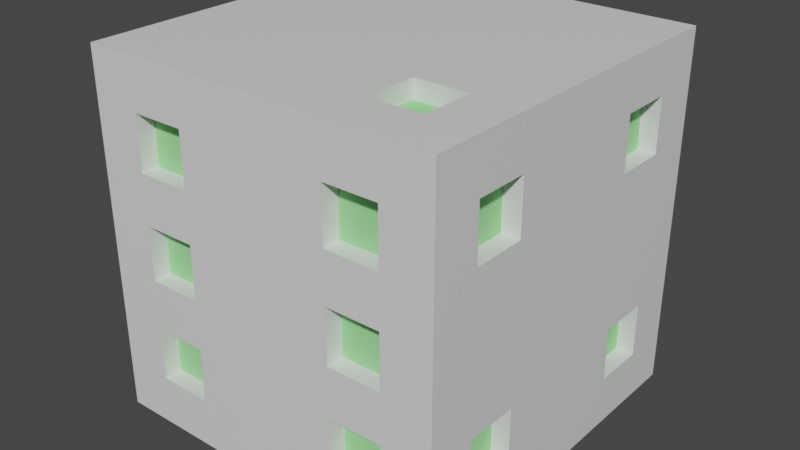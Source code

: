 # Source: Dice.blend  (saved by Blender 2.92.15; exported with 4.5.12 LTS)
import bpy
from mathutils import Matrix  # noqa: F401  (used for matrix-valued properties, if any)

bpy.ops.wm.read_factory_settings(use_empty=True)
scene = bpy.context.scene
scene.name = 'Scene'

# ---- materials (node trees are filled in below, after node groups)
mat_material = bpy.data.materials.new('Material')
mat_material.alpha_threshold = 0.0
mat_material.use_transparent_shadow = False
mat_material.line_color = (0.0, 0.0, 0.0, 1.0)
mat_decorative = bpy.data.materials.new('Decorative')
mat_decorative.use_transparent_shadow = False
mat_decorative.diffuse_color = (0.3326, 0.8, 0.3177, 1.0)

# ---- material node trees
mat_material.use_nodes = True; mat_material.node_tree.nodes.clear()
_N = mat_material.node_tree.nodes; _L = mat_material.node_tree.links
n0 = _N.new('ShaderNodeOutputMaterial'); n0.name = 'Material Output'; n0.location = (300, 300)
n1 = _N.new('ShaderNodeBsdfPrincipled'); n1.name = 'Principled BSDF'; n1.location = (10, 300)
n1.distribution = 'GGX'
n1.subsurface_method = 'BURLEY'
n1.inputs[2].default_value = 0.4
n1.inputs[3].default_value = 1.45
n1.inputs[27].default_value = (0.0, 0.0, 0.0, 1.0)
n1.inputs[28].default_value = 1.0
_L.new(n1.outputs[0], n0.inputs[0])
n0.is_active_output = True

# ---- world
world_world = bpy.data.worlds.new('World'); scene.world = world_world
world_world.use_nodes = True; world_world.node_tree.nodes.clear()
_N = world_world.node_tree.nodes; _L = world_world.node_tree.links
n0 = _N.new('ShaderNodeOutputWorld'); n0.name = 'World Output'; n0.location = (300, 300)
n1 = _N.new('ShaderNodeBackground'); n1.name = 'Background'; n1.location = (10, 300)
n1.inputs[0].default_value = (0.05088, 0.05088, 0.05088, 1.0)
_L.new(n1.outputs[0], n0.inputs[0])
n0.is_active_output = True
world_world.color = (0.05088, 0.05088, 0.05088)
world_world.use_sun_shadow = False
world_world.sun_shadow_jitter_overblur = 0.0

# ---- meshes
me_cube = bpy.data.meshes.new('Cube')
me_cube.from_pydata([(0.5, 0.2125, 0.3625), (0.5, -0.3625, 0.3625), (0.5, 0.2125, 0.2125), (0.5, -0.3625, 0.2125), (0.5, 0.3625, 0.2125), (0.5, -0.2125, 0.2125), (0.5, 0.3625, 0.3625), (0.5, -0.2125, 0.3625), (-0.075, 0.5, -0.075), (0.075, 0.5, -0.075), (0.075, 0.5, 0.075), (-0.075, 0.5, 0.075), (-0.3625, 0.3625, 0.5), (-0.2125, 0.3625, 0.5), (-0.2125, 0.2125, 0.5), (-0.3625, 0.2125, 0.5), (0.2125, -0.2125, 0.5), (0.3625, -0.2125, 0.5), (0.3625, -0.3625, 0.5), (0.2125, -0.3625, 0.5), (-0.075, -0.075, -0.5), (0.075, -0.075, -0.5), (0.075, 0.075, -0.5), (-0.075, 0.075, -0.5), (-0.3625, -0.3625, -0.5), (-0.2125, -0.3625, -0.5), (-0.2125, -0.2125, -0.5), (-0.3625, -0.2125, -0.5), (0.2125, 0.2125, -0.5), (0.3625, 0.2125, -0.5), (0.3625, 0.3625, -0.5), (0.2125, 0.3625, -0.5), (0.2125, -0.3625, -0.5), (0.3625, -0.3625, -0.5), (0.3625, -0.2125, -0.5), (0.2125, -0.2125, -0.5), (-0.3625, 0.2125, -0.5), (-0.2125, 0.2125, -0.5), (-0.2125, 0.3625, -0.5), (-0.3625, 0.3625, -0.5), (0.5, -0.2125, -0.2125), (0.5, -0.2125, -0.3625), (0.5, -0.3625, -0.3625), (0.5, -0.3625, -0.2125), (0.5, 0.3625, -0.2125), (0.5, 0.3625, -0.3625), (0.5, 0.2125, -0.3625), (0.5, 0.2125, -0.2125), (-0.5, 0.2125, -0.3625), (-0.5, 0.2125, -0.2125), (-0.5, 0.3625, -0.2125), (-0.5, 0.3625, -0.3625), (-0.5, -0.2125, 0.2125), (-0.5, -0.2125, 0.3625), (-0.5, -0.3625, 0.3625), (-0.5, -0.3625, 0.2125), (0.2125, -0.5, 0.3625), (-0.3625, -0.5, 0.3625), (0.2125, -0.5, 0.2125), (-0.3625, -0.5, 0.2125), (0.3625, -0.5, 0.2125), (-0.2125, -0.5, 0.2125), (0.3625, -0.5, 0.3625), (-0.2125, -0.5, 0.3625), (-0.2125, -0.5, -0.2125), (-0.2125, -0.5, -0.3625), (-0.3625, -0.5, -0.3625), (-0.3625, -0.5, -0.2125), (0.3625, -0.5, -0.2125), (0.3625, -0.5, -0.3625), (0.2125, -0.5, -0.3625), (0.2125, -0.5, -0.2125), (-0.2125, -0.5, 0.075), (-0.2125, -0.5, -0.075), (-0.3625, -0.5, -0.075), (-0.3625, -0.5, 0.075), (0.3625, -0.5, 0.075), (0.3625, -0.5, -0.075), (0.2125, -0.5, -0.075), (0.2125, -0.5, 0.075), (-0.5, -0.5, -0.5), (-0.5, 0.5, -0.5), (-0.5, -0.5, 0.5), (-0.5, 0.5, 0.5), (0.5, -0.5, -0.5), (0.5, 0.5, -0.5), (0.5, -0.5, 0.5), (0.5, 0.5, 0.5), (-0.45, -0.2125, 0.2125), (-0.45, -0.3625, 0.2125), (-0.45, -0.3625, 0.3625), (-0.45, -0.2125, 0.3625), (-0.45, 0.3625, -0.3625), (-0.45, 0.2125, -0.3625), (-0.45, 0.2125, -0.2125), (-0.45, 0.3625, -0.2125), (0.45, -0.3625, 0.3625), (0.45, -0.3625, 0.2125), (0.45, -0.2125, 0.2125), (0.45, -0.2125, 0.3625), (0.45, 0.2125, -0.3625), (0.45, 0.3625, -0.3625), (0.45, 0.3625, -0.2125), (0.45, 0.2125, -0.2125), (0.45, -0.2125, -0.2125), (0.45, -0.3625, -0.2125), (0.45, -0.3625, -0.3625), (0.45, -0.2125, -0.3625), (0.45, 0.3625, 0.3625), (0.45, 0.2125, 0.3625), (0.45, 0.2125, 0.2125), (0.45, 0.3625, 0.2125), (-0.075, 0.075, -0.45), (0.075, 0.075, -0.45), (0.075, -0.075, -0.45), (-0.075, -0.075, -0.45), (-0.3625, -0.2125, -0.45), (-0.2125, -0.2125, -0.45), (-0.2125, -0.3625, -0.45), (-0.3625, -0.3625, -0.45), (0.2125, 0.3625, -0.45), (0.3625, 0.3625, -0.45), (0.3625, 0.2125, -0.45), (0.2125, 0.2125, -0.45), (0.2125, -0.2125, -0.45), (0.3625, -0.2125, -0.45), (0.3625, -0.3625, -0.45), (0.2125, -0.3625, -0.45), (-0.3625, 0.3625, -0.45), (-0.2125, 0.3625, -0.45), (-0.2125, 0.2125, -0.45), (-0.3625, 0.2125, -0.45), (-0.075, 0.45, 0.075), (0.075, 0.45, 0.075), (0.075, 0.45, -0.075), (-0.075, 0.45, -0.075), (-0.3625, -0.45, 0.3625), (-0.3625, -0.45, 0.2125), (-0.2125, -0.45, 0.2125), (-0.2125, -0.45, 0.3625), (0.2125, -0.45, -0.3625), (0.3625, -0.45, -0.3625), (0.3625, -0.45, -0.2125), (0.2125, -0.45, -0.2125), (-0.2125, -0.45, -0.2125), (-0.3625, -0.45, -0.2125), (-0.3625, -0.45, -0.3625), (-0.2125, -0.45, -0.3625), (0.3625, -0.45, 0.3625), (0.2125, -0.45, 0.3625), (0.2125, -0.45, 0.2125), (0.3625, -0.45, 0.2125), (0.2125, -0.45, -0.075), (0.3625, -0.45, -0.075), (0.3625, -0.45, 0.075), (0.2125, -0.45, 0.075), (-0.2125, -0.45, 0.075), (-0.3625, -0.45, 0.075), (-0.3625, -0.45, -0.075), (-0.2125, -0.45, -0.075), (-0.3625, 0.2125, 0.45), (-0.2125, 0.2125, 0.45), (-0.2125, 0.3625, 0.45), (-0.3625, 0.3625, 0.45), (0.2125, -0.3625, 0.45), (0.3625, -0.3625, 0.45), (0.3625, -0.2125, 0.45), (0.2125, -0.2125, 0.45), (-0.5, 0.075, -0.075), (-0.5, 0.075, 0.075), (-0.5, -0.075, 0.075), (-0.5, -0.075, -0.075), (-0.45, -0.075, -0.075), (-0.45, -0.075, 0.075), (-0.45, 0.075, 0.075), (-0.45, 0.075, -0.075)], [], [(57, 136, 139, 63), (48, 93, 92, 51), (51, 92, 95, 50), (43, 105, 104, 40), (5, 98, 97, 3), (47, 103, 102, 44), (0, 109, 108, 6), (11, 132, 135, 8), (17, 166, 165, 18), (13, 162, 161, 14), (31, 120, 123, 28), (37, 130, 129, 38), (23, 112, 115, 20), (29, 122, 121, 30), (36, 131, 130, 37), (75, 157, 156, 72), (71, 143, 142, 68), (60, 151, 150, 58), (79, 155, 154, 76), (69, 141, 140, 70), (27, 36, 37, 26), (28, 37, 38, 31), (94, 95, 92, 93), (90, 91, 88, 89), (52, 88, 91, 53), (55, 89, 88, 52), (49, 94, 93, 48), (50, 95, 94, 49), (54, 90, 89, 55), (53, 91, 90, 54), (5, 2, 0, 7), (44, 4, 2, 47), (41, 46, 47, 40), (40, 5, 3, 43), (2, 5, 40, 47), (45, 46, 41, 42, 84, 85), (1, 86, 84, 42, 43, 3), (0, 6, 87, 86, 1, 7), (6, 4, 44, 45, 85, 87), (100, 101, 102, 103), (97, 98, 99, 96), (106, 107, 104, 105), (110, 111, 108, 109), (4, 111, 110, 2), (41, 107, 106, 42), (44, 102, 101, 45), (46, 100, 103, 47), (40, 104, 107, 41), (3, 97, 96, 1), (1, 96, 99, 7), (7, 99, 98, 5), (6, 108, 111, 4), (42, 106, 105, 43), (45, 101, 100, 46), (2, 110, 109, 0), (26, 35, 32, 25), (29, 34, 35, 28), (21, 22, 28, 35), (23, 37, 28, 22), (23, 20, 26, 37), (21, 35, 26, 20), (31, 38, 39, 30), (30, 39, 81, 85), (24, 25, 32, 33, 84, 80), (24, 80, 81, 39, 36, 27), (30, 85, 84, 33, 34, 29), (113, 114, 115, 112), (117, 118, 119, 116), (121, 122, 123, 120), (125, 126, 127, 124), (129, 130, 131, 128), (26, 117, 116, 27), (39, 128, 131, 36), (34, 125, 124, 35), (24, 119, 118, 25), (32, 127, 126, 33), (25, 118, 117, 26), (33, 126, 125, 34), (27, 116, 119, 24), (22, 113, 112, 23), (35, 124, 127, 32), (30, 121, 120, 31), (20, 115, 114, 21), (38, 129, 128, 39), (28, 123, 122, 29), (21, 114, 113, 22), (11, 83, 87, 85, 9, 10), (8, 9, 85, 81, 83, 11), (133, 134, 135, 132), (8, 135, 134, 9), (10, 133, 132, 11), (9, 134, 133, 10), (68, 77, 78, 71), (58, 79, 76, 60), (59, 75, 72, 61), (64, 73, 74, 67), (140, 141, 142, 143), (61, 72, 73, 64, 65, 70, 71, 78, 79, 58, 56, 63), (137, 138, 139, 136), (62, 86, 82, 57, 63, 56), (60, 76, 77, 68, 69, 84, 86, 62), (69, 70, 65, 66, 80, 84), (57, 82, 80, 66, 67, 74, 75, 59), (146, 147, 144, 145), (150, 151, 148, 149), (152, 153, 154, 155), (158, 159, 156, 157), (67, 145, 144, 64), (73, 159, 158, 74), (62, 148, 151, 60), (65, 147, 146, 66), (72, 156, 159, 73), (58, 150, 149, 56), (64, 144, 147, 65), (74, 158, 157, 75), (68, 142, 141, 69), (66, 146, 145, 67), (76, 154, 153, 77), (59, 137, 136, 57), (70, 140, 143, 71), (56, 149, 148, 62), (78, 152, 155, 79), (63, 139, 138, 61), (77, 153, 152, 78), (61, 138, 137, 59), (161, 162, 163, 160), (165, 166, 167, 164), (15, 160, 163, 12), (14, 161, 160, 15), (19, 164, 167, 16), (18, 165, 164, 19), (12, 163, 162, 13), (16, 167, 166, 17), (171, 172, 175, 168), (173, 174, 175, 172), (170, 173, 172, 171), (168, 175, 174, 169), (169, 174, 173, 170), (52, 170, 171, 168, 49, 48, 51, 81, 80, 82, 54, 55), (54, 82, 83, 81, 51, 50, 49, 168, 169, 170, 52, 53), (15, 12, 83, 82, 86, 18, 19, 16, 14), (12, 13, 14, 16, 17, 18, 86, 87, 83)])
me_cube.polygons.foreach_set('material_index', [0, 0, 0, 0, 0, 0, 0, 0, 0, 0, 0, 0, 0, 0, 0, 0, 0, 0, 0, 0, 0, 0, 1, 1, 0, 0, 0, 0, 0, 0, 0, 0, 0, 0, 0, 0, 0, 0, 0, 1, 1, 1, 1, 0, 0, 0, 0, 0, 0, 0, 0, 0, 0, 0, 0, 0, 0, 0, 0, 0, 0, 0, 0, 0, 0, 0, 1, 1, 1, 1, 1, 0, 0, 0, 0, 0, 0, 0, 0, 0, 0, 0, 0, 0, 0, 0, 0, 0, 1, 0, 0, 0, 0, 0, 0, 0, 1, 0, 1, 0, 0, 0, 0, 1, 1, 1, 1, 0, 0, 0, 0, 0, 0, 0, 0, 0, 0, 0, 0, 0, 0, 0, 0, 0, 0, 1, 1, 0, 0, 0, 0, 0, 0, 0, 1, 0, 0, 0, 0, 0, 0, 0])
_uv = me_cube.uv_layers.new(name='UVMap')
_uv.uv.foreach_set('vector', [0.4136, 0.1051, 0.4136, 0.1051, 0.4204, 0.06458, 0.4204, 0.06458, 0.4136, 0.1051, 0.4136, 0.1051, 0.4204, 0.06458, 0.4204, 0.06458, 0.4204, 0.06458, 0.4204, 0.06458, 0.235, 0.03839, 0.235, 0.03839, 0.4136, 0.1051, 0.4136, 0.1051, 0.4204, 0.06458, 0.4204, 0.06458, 0.235, 0.03839, 0.235, 0.03839, 0.2002, 0.04789, 0.2002, 0.04789, 0.4136, 0.1051, 0.4136, 0.1051, 0.4204, 0.06458, 0.4204, 0.06458, 0.4136, 0.1051, 0.4136, 0.1051, 0.4204, 0.06458, 0.4204, 0.06458, 0.4136, 0.1051, 0.4136, 0.1051, 0.4204, 0.06458, 0.4204, 0.06458, 0.235, 0.03839, 0.235, 0.03839, 0.2002, 0.04789, 0.2002, 0.04789, 0.235, 0.03839, 0.235, 0.03839, 0.2002, 0.04789, 0.2002, 0.04789, 0.4136, 0.1051, 0.4136, 0.1051, 0.4204, 0.06458, 0.4204, 0.06458, 0.235, 0.03839, 0.235, 0.03839, 0.2002, 0.04789, 0.2002, 0.04789, 0.4136, 0.1051, 0.4136, 0.1051, 0.4204, 0.06458, 0.4204, 0.06458, 0.235, 0.03839, 0.235, 0.03839, 0.2002, 0.04789, 0.2002, 0.04789, 0.4204, 0.06458, 0.4204, 0.06458, 0.235, 0.03839, 0.235, 0.03839, 0.4136, 0.1051, 0.4136, 0.1051, 0.4204, 0.06458, 0.4204, 0.06458, 0.4136, 0.1051, 0.4136, 0.1051, 0.4204, 0.06458, 0.4204, 0.06458, 0.235, 0.03839, 0.235, 0.03839, 0.2002, 0.04789, 0.2002, 0.04789, 0.4136, 0.1051, 0.4136, 0.1051, 0.4204, 0.06458, 0.4204, 0.06458, 0.235, 0.03839, 0.235, 0.03839, 0.2002, 0.04789, 0.2002, 0.04789, 0.4136, 0.1051, 0.4204, 0.06458, 0.235, 0.03839, 0.2002, 0.04789, 0.4204, 0.06458, 0.235, 0.03839, 0.2002, 0.04789, 0.4136, 0.1051, 0.2002, 0.04789, 0.235, 0.03839, 0.4204, 0.06458, 0.4136, 0.1051, 0.2002, 0.04789, 0.235, 0.03839, 0.4204, 0.06458, 0.4136, 0.1051, 0.4204, 0.06458, 0.4204, 0.06458, 0.235, 0.03839, 0.235, 0.03839, 0.4136, 0.1051, 0.4136, 0.1051, 0.4204, 0.06458, 0.4204, 0.06458, 0.2002, 0.04789, 0.2002, 0.04789, 0.4136, 0.1051, 0.4136, 0.1051, 0.235, 0.03839, 0.235, 0.03839, 0.2002, 0.04789, 0.2002, 0.04789, 0.2002, 0.04789, 0.2002, 0.04789, 0.4136, 0.1051, 0.4136, 0.1051, 0.235, 0.03839, 0.235, 0.03839, 0.2002, 0.04789, 0.2002, 0.04789, 0.235, 0.03839, 0.2002, 0.04789, 0.4136, 0.1051, 0.4204, 0.06458, 0.4204, 0.06458, 0.235, 0.03839, 0.2002, 0.04789, 0.4136, 0.1051, 0.235, 0.03839, 0.2002, 0.04789, 0.4136, 0.1051, 0.4204, 0.06458, 0.4204, 0.06458, 0.235, 0.03839, 0.2002, 0.04789, 0.4136, 0.1051, 0.2002, 0.04789, 0.235, 0.03839, 0.4204, 0.06458, 0.4136, 0.1051, 0.235, 0.03839, 0.2002, 0.04789, 0.235, 0.03839, 0.2002, 0.04789, 0.375, 0.75, 0.625, 0.75, 0.4136, 0.1051, 0.0, 0.0, 0.375, 0.75, 0.2002, 0.04789, 0.4136, 0.1051, 0.2002, 0.04789, 0.4136, 0.1051, 0.4204, 0.06458, 0.625, 0.5, 0.0, 0.0, 0.4136, 0.1051, 0.4204, 0.06458, 0.4204, 0.06458, 0.235, 0.03839, 0.4204, 0.06458, 0.235, 0.03839, 0.625, 0.75, 0.625, 0.5, 0.2002, 0.04789, 0.235, 0.03839, 0.4204, 0.06458, 0.4136, 0.1051, 0.2002, 0.04789, 0.235, 0.03839, 0.4204, 0.06458, 0.4136, 0.1051, 0.2002, 0.04789, 0.235, 0.03839, 0.4204, 0.06458, 0.4136, 0.1051, 0.2002, 0.04789, 0.235, 0.03839, 0.4204, 0.06458, 0.4136, 0.1051, 0.235, 0.03839, 0.235, 0.03839, 0.2002, 0.04789, 0.2002, 0.04789, 0.235, 0.03839, 0.235, 0.03839, 0.2002, 0.04789, 0.2002, 0.04789, 0.4204, 0.06458, 0.4204, 0.06458, 0.235, 0.03839, 0.235, 0.03839, 0.2002, 0.04789, 0.2002, 0.04789, 0.4136, 0.1051, 0.4136, 0.1051, 0.4204, 0.06458, 0.4204, 0.06458, 0.235, 0.03839, 0.235, 0.03839, 0.2002, 0.04789, 0.2002, 0.04789, 0.4136, 0.1051, 0.4136, 0.1051, 0.4136, 0.1051, 0.4136, 0.1051, 0.4204, 0.06458, 0.4204, 0.06458, 0.4204, 0.06458, 0.4204, 0.06458, 0.235, 0.03839, 0.235, 0.03839, 0.4204, 0.06458, 0.4204, 0.06458, 0.235, 0.03839, 0.235, 0.03839, 0.2002, 0.04789, 0.2002, 0.04789, 0.4136, 0.1051, 0.4136, 0.1051, 0.235, 0.03839, 0.235, 0.03839, 0.2002, 0.04789, 0.2002, 0.04789, 0.2002, 0.04789, 0.2002, 0.04789, 0.4136, 0.1051, 0.4136, 0.1051, 0.2002, 0.04789, 0.4136, 0.1051, 0.4204, 0.06458, 0.235, 0.03839, 0.235, 0.03839, 0.2002, 0.04789, 0.4136, 0.1051, 0.4204, 0.06458, 0.235, 0.03839, 0.2002, 0.04789, 0.4204, 0.06458, 0.4136, 0.1051, 0.4136, 0.1051, 0.235, 0.03839, 0.4204, 0.06458, 0.2002, 0.04789, 0.4136, 0.1051, 0.4204, 0.06458, 0.2002, 0.04789, 0.235, 0.03839, 0.235, 0.03839, 0.4136, 0.1051, 0.2002, 0.04789, 0.4204, 0.06458, 0.4136, 0.1051, 0.2002, 0.04789, 0.4136, 0.1051, 0.2002, 0.04789, 0.2002, 0.04789, 0.4136, 0.1051, 0.0, 0.0, 0.0, 0.0, 0.4204, 0.06458, 0.235, 0.03839, 0.4204, 0.06458, 0.235, 0.03839, 0.0, 0.0, 0.0, 0.0, 0.4204, 0.06458, 0.0, 0.0, 0.0, 0.0, 0.4136, 0.1051, 0.4204, 0.06458, 0.4136, 0.1051, 0.2002, 0.04789, 0.0, 0.0, 0.375, 0.75, 0.235, 0.03839, 0.2002, 0.04789, 0.235, 0.03839, 0.2002, 0.04789, 0.235, 0.03839, 0.4204, 0.06458, 0.4136, 0.1051, 0.2002, 0.04789, 0.235, 0.03839, 0.4204, 0.06458, 0.4136, 0.1051, 0.2002, 0.04789, 0.235, 0.03839, 0.4204, 0.06458, 0.4136, 0.1051, 0.2002, 0.04789, 0.235, 0.03839, 0.4204, 0.06458, 0.4136, 0.1051, 0.2002, 0.04789, 0.235, 0.03839, 0.4204, 0.06458, 0.4136, 0.1051, 0.2002, 0.04789, 0.2002, 0.04789, 0.4136, 0.1051, 0.4136, 0.1051, 0.4136, 0.1051, 0.4136, 0.1051, 0.4204, 0.06458, 0.4204, 0.06458, 0.2002, 0.04789, 0.2002, 0.04789, 0.4136, 0.1051, 0.4136, 0.1051, 0.4204, 0.06458, 0.4204, 0.06458, 0.235, 0.03839, 0.235, 0.03839, 0.4204, 0.06458, 0.4204, 0.06458, 0.235, 0.03839, 0.235, 0.03839, 0.235, 0.03839, 0.235, 0.03839, 0.2002, 0.04789, 0.2002, 0.04789, 0.235, 0.03839, 0.235, 0.03839, 0.2002, 0.04789, 0.2002, 0.04789, 0.4136, 0.1051, 0.4136, 0.1051, 0.4204, 0.06458, 0.4204, 0.06458, 0.2002, 0.04789, 0.2002, 0.04789, 0.4136, 0.1051, 0.4136, 0.1051, 0.4136, 0.1051, 0.4136, 0.1051, 0.4204, 0.06458, 0.4204, 0.06458, 0.2002, 0.04789, 0.2002, 0.04789, 0.4136, 0.1051, 0.4136, 0.1051, 0.4204, 0.06458, 0.4204, 0.06458, 0.235, 0.03839, 0.235, 0.03839, 0.2002, 0.04789, 0.2002, 0.04789, 0.4136, 0.1051, 0.4136, 0.1051, 0.4204, 0.06458, 0.4204, 0.06458, 0.235, 0.03839, 0.235, 0.03839, 0.235, 0.03839, 0.235, 0.03839, 0.2002, 0.04789, 0.2002, 0.04789, 0.4136, 0.1051, 0.0, 0.0, 0.625, 0.5, 0.625, 0.75, 0.235, 0.03839, 0.2002, 0.04789, 0.4204, 0.06458, 0.235, 0.03839, 0.0, 0.0, 0.0, 0.0, 0.0, 0.0, 0.4136, 0.1051, 0.2002, 0.04789, 0.235, 0.03839, 0.4204, 0.06458, 0.4136, 0.1051, 0.4204, 0.06458, 0.4204, 0.06458, 0.235, 0.03839, 0.235, 0.03839, 0.2002, 0.04789, 0.2002, 0.04789, 0.4136, 0.1051, 0.4136, 0.1051, 0.235, 0.03839, 0.235, 0.03839, 0.2002, 0.04789, 0.2002, 0.04789, 0.4204, 0.06458, 0.235, 0.03839, 0.2002, 0.04789, 0.4136, 0.1051, 0.2002, 0.04789, 0.4136, 0.1051, 0.4204, 0.06458, 0.235, 0.03839, 0.2002, 0.04789, 0.4136, 0.1051, 0.4204, 0.06458, 0.235, 0.03839, 0.4204, 0.06458, 0.235, 0.03839, 0.2002, 0.04789, 0.4136, 0.1051, 0.2002, 0.04789, 0.235, 0.03839, 0.4204, 0.06458, 0.4136, 0.1051, 0.235, 0.03839, 0.4204, 0.06458, 0.235, 0.03839, 0.4204, 0.06458, 0.235, 0.03839, 0.2002, 0.04789, 0.4136, 0.1051, 0.2002, 0.04789, 0.4136, 0.1051, 0.2002, 0.04789, 0.4136, 0.1051, 0.4204, 0.06458, 0.2002, 0.04789, 0.235, 0.03839, 0.4204, 0.06458, 0.4136, 0.1051, 0.4204, 0.06458, 0.0, 0.0, 0.0, 0.0, 0.4136, 0.1051, 0.4204, 0.06458, 0.4136, 0.1051, 0.235, 0.03839, 0.4204, 0.06458, 0.235, 0.03839, 0.4204, 0.06458, 0.235, 0.03839, 0.375, 0.75, 0.0, 0.0, 0.4204, 0.06458, 0.235, 0.03839, 0.2002, 0.04789, 0.235, 0.03839, 0.2002, 0.04789, 0.0, 0.0, 0.375, 0.75, 0.4136, 0.1051, 0.0, 0.0, 0.0, 0.0, 0.2002, 0.04789, 0.4136, 0.1051, 0.2002, 0.04789, 0.4136, 0.1051, 0.2002, 0.04789, 0.2002, 0.04789, 0.235, 0.03839, 0.4204, 0.06458, 0.4136, 0.1051, 0.2002, 0.04789, 0.235, 0.03839, 0.4204, 0.06458, 0.4136, 0.1051, 0.2002, 0.04789, 0.235, 0.03839, 0.4204, 0.06458, 0.4136, 0.1051, 0.2002, 0.04789, 0.235, 0.03839, 0.4204, 0.06458, 0.4136, 0.1051, 0.4136, 0.1051, 0.4136, 0.1051, 0.4204, 0.06458, 0.4204, 0.06458, 0.235, 0.03839, 0.235, 0.03839, 0.2002, 0.04789, 0.2002, 0.04789, 0.4204, 0.06458, 0.4204, 0.06458, 0.235, 0.03839, 0.235, 0.03839, 0.235, 0.03839, 0.235, 0.03839, 0.2002, 0.04789, 0.2002, 0.04789, 0.4204, 0.06458, 0.4204, 0.06458, 0.235, 0.03839, 0.235, 0.03839, 0.2002, 0.04789, 0.2002, 0.04789, 0.4136, 0.1051, 0.4136, 0.1051, 0.4204, 0.06458, 0.4204, 0.06458, 0.235, 0.03839, 0.235, 0.03839, 0.2002, 0.04789, 0.2002, 0.04789, 0.4136, 0.1051, 0.4136, 0.1051, 0.4204, 0.06458, 0.4204, 0.06458, 0.235, 0.03839, 0.235, 0.03839, 0.2002, 0.04789, 0.2002, 0.04789, 0.4136, 0.1051, 0.4136, 0.1051, 0.4204, 0.06458, 0.4204, 0.06458, 0.235, 0.03839, 0.235, 0.03839, 0.2002, 0.04789, 0.2002, 0.04789, 0.4136, 0.1051, 0.4136, 0.1051, 0.2002, 0.04789, 0.2002, 0.04789, 0.4136, 0.1051, 0.4136, 0.1051, 0.4136, 0.1051, 0.4136, 0.1051, 0.4204, 0.06458, 0.4204, 0.06458, 0.2002, 0.04789, 0.2002, 0.04789, 0.4136, 0.1051, 0.4136, 0.1051, 0.4204, 0.06458, 0.4204, 0.06458, 0.235, 0.03839, 0.235, 0.03839, 0.235, 0.03839, 0.235, 0.03839, 0.2002, 0.04789, 0.2002, 0.04789, 0.235, 0.03839, 0.235, 0.03839, 0.2002, 0.04789, 0.2002, 0.04789, 0.2002, 0.04789, 0.235, 0.03839, 0.4204, 0.06458, 0.4136, 0.1051, 0.2002, 0.04789, 0.235, 0.03839, 0.4204, 0.06458, 0.4136, 0.1051, 0.4136, 0.1051, 0.4136, 0.1051, 0.4204, 0.06458, 0.4204, 0.06458, 0.2002, 0.04789, 0.2002, 0.04789, 0.4136, 0.1051, 0.4136, 0.1051, 0.4136, 0.1051, 0.4136, 0.1051, 0.4204, 0.06458, 0.4204, 0.06458, 0.2002, 0.04789, 0.2002, 0.04789, 0.4136, 0.1051, 0.4136, 0.1051, 0.4204, 0.06458, 0.4204, 0.06458, 0.235, 0.03839, 0.235, 0.03839, 0.4204, 0.06458, 0.4204, 0.06458, 0.235, 0.03839, 0.235, 0.03839, 0.4136, 0.1051, 0.4136, 0.1051, 0.4204, 0.06458, 0.4204, 0.06458, 0.2002, 0.04789, 0.235, 0.03839, 0.4204, 0.06458, 0.4136, 0.1051, 0.2002, 0.04789, 0.2002, 0.04789, 0.4136, 0.1051, 0.4136, 0.1051, 0.4204, 0.06458, 0.4204, 0.06458, 0.235, 0.03839, 0.235, 0.03839, 0.235, 0.03839, 0.235, 0.03839, 0.2002, 0.04789, 0.2002, 0.04789, 0.4204, 0.06458, 0.2002, 0.04789, 0.4136, 0.1051, 0.4204, 0.06458, 0.2002, 0.04789, 0.4136, 0.1051, 0.4204, 0.06458, 0.0, 0.0, 0.0, 0.0, 0.0, 0.0, 0.2002, 0.04789, 0.4136, 0.1051, 0.2002, 0.04789, 0.0, 0.0, 0.0, 0.0, 0.0, 0.0, 0.4204, 0.06458, 0.235, 0.03839, 0.2002, 0.04789, 0.4204, 0.06458, 0.235, 0.03839, 0.2002, 0.04789, 0.4204, 0.06458, 0.235, 0.03839, 0.4136, 0.1051, 0.4204, 0.06458, 0.0, 0.0, 0.0, 0.0, 0.0, 0.0, 0.2002, 0.04789, 0.4136, 0.1051, 0.4204, 0.06458, 0.2002, 0.04789, 0.4204, 0.06458, 0.235, 0.03839, 0.2002, 0.04789, 0.4204, 0.06458, 0.235, 0.03839, 0.2002, 0.04789, 0.0, 0.0, 0.625, 0.5, 0.0, 0.0])
me_cube.materials.append(mat_material)
me_cube.materials.append(mat_decorative)
me_cube.use_remesh_preserve_volume = False
me_cube.use_remesh_preserve_attributes = False
me_cube.use_mirror_vertex_groups = False
me_cube.update()

# ---- objects
ob_cube = bpy.data.objects.new('Cube', me_cube)

# ---- transforms, parenting, visibility, modifiers, constraints
ob_cube.location = (0.0, 0.0, 0.0)
ob_cube.lock_rotations_4d = False
ob_cube.empty_display_type = 'ARROWS'
ob_cube.lineart.crease_threshold = 0.0

# ---- collection membership
scene.collection.objects.link(ob_cube)

# ---- scene / render settings (as saved in the file)
scene.frame_start = 1; scene.frame_end = 250; scene.frame_set(1)
scene.render.engine = 'BLENDER_EEVEE_NEXT'
scene.cycles.use_denoising = False
scene.cycles.samples = 128
scene.cycles.sampling_pattern = 'TABULATED_SOBOL'
scene.cycles.use_adaptive_sampling = False
scene.cycles.use_light_tree = False
scene.view_settings.view_transform = 'Filmic'
bpy.context.view_layer.update()

# ---- added for rendering (the .blend has no active camera and no usable light): camera, sun
cam_auto = bpy.data.cameras.new('AutoCamera')
cam_auto.lens = 50.0
cam_auto.sensor_width = 36.0
cam_auto.clip_end = 1000.0
ob_auto_camera = bpy.data.objects.new('AutoCamera', cam_auto)
scene.collection.objects.link(ob_auto_camera)
ob_auto_camera.location = (1.60254, -1.92304, 1.28203)
ob_auto_camera.rotation_euler = (1.09748, -7.21219e-08, 0.694738)
scene.camera = ob_auto_camera
light_auto_sun = bpy.data.lights.new('AutoSun', 'SUN')
light_auto_sun.energy = 3.0
light_auto_sun.angle = 0.0523599
ob_auto_sun = bpy.data.objects.new('AutoSun', light_auto_sun)
scene.collection.objects.link(ob_auto_sun)
ob_auto_sun.rotation_euler = (0.872665, 0.174533, 0.523599)
bpy.context.view_layer.update()
